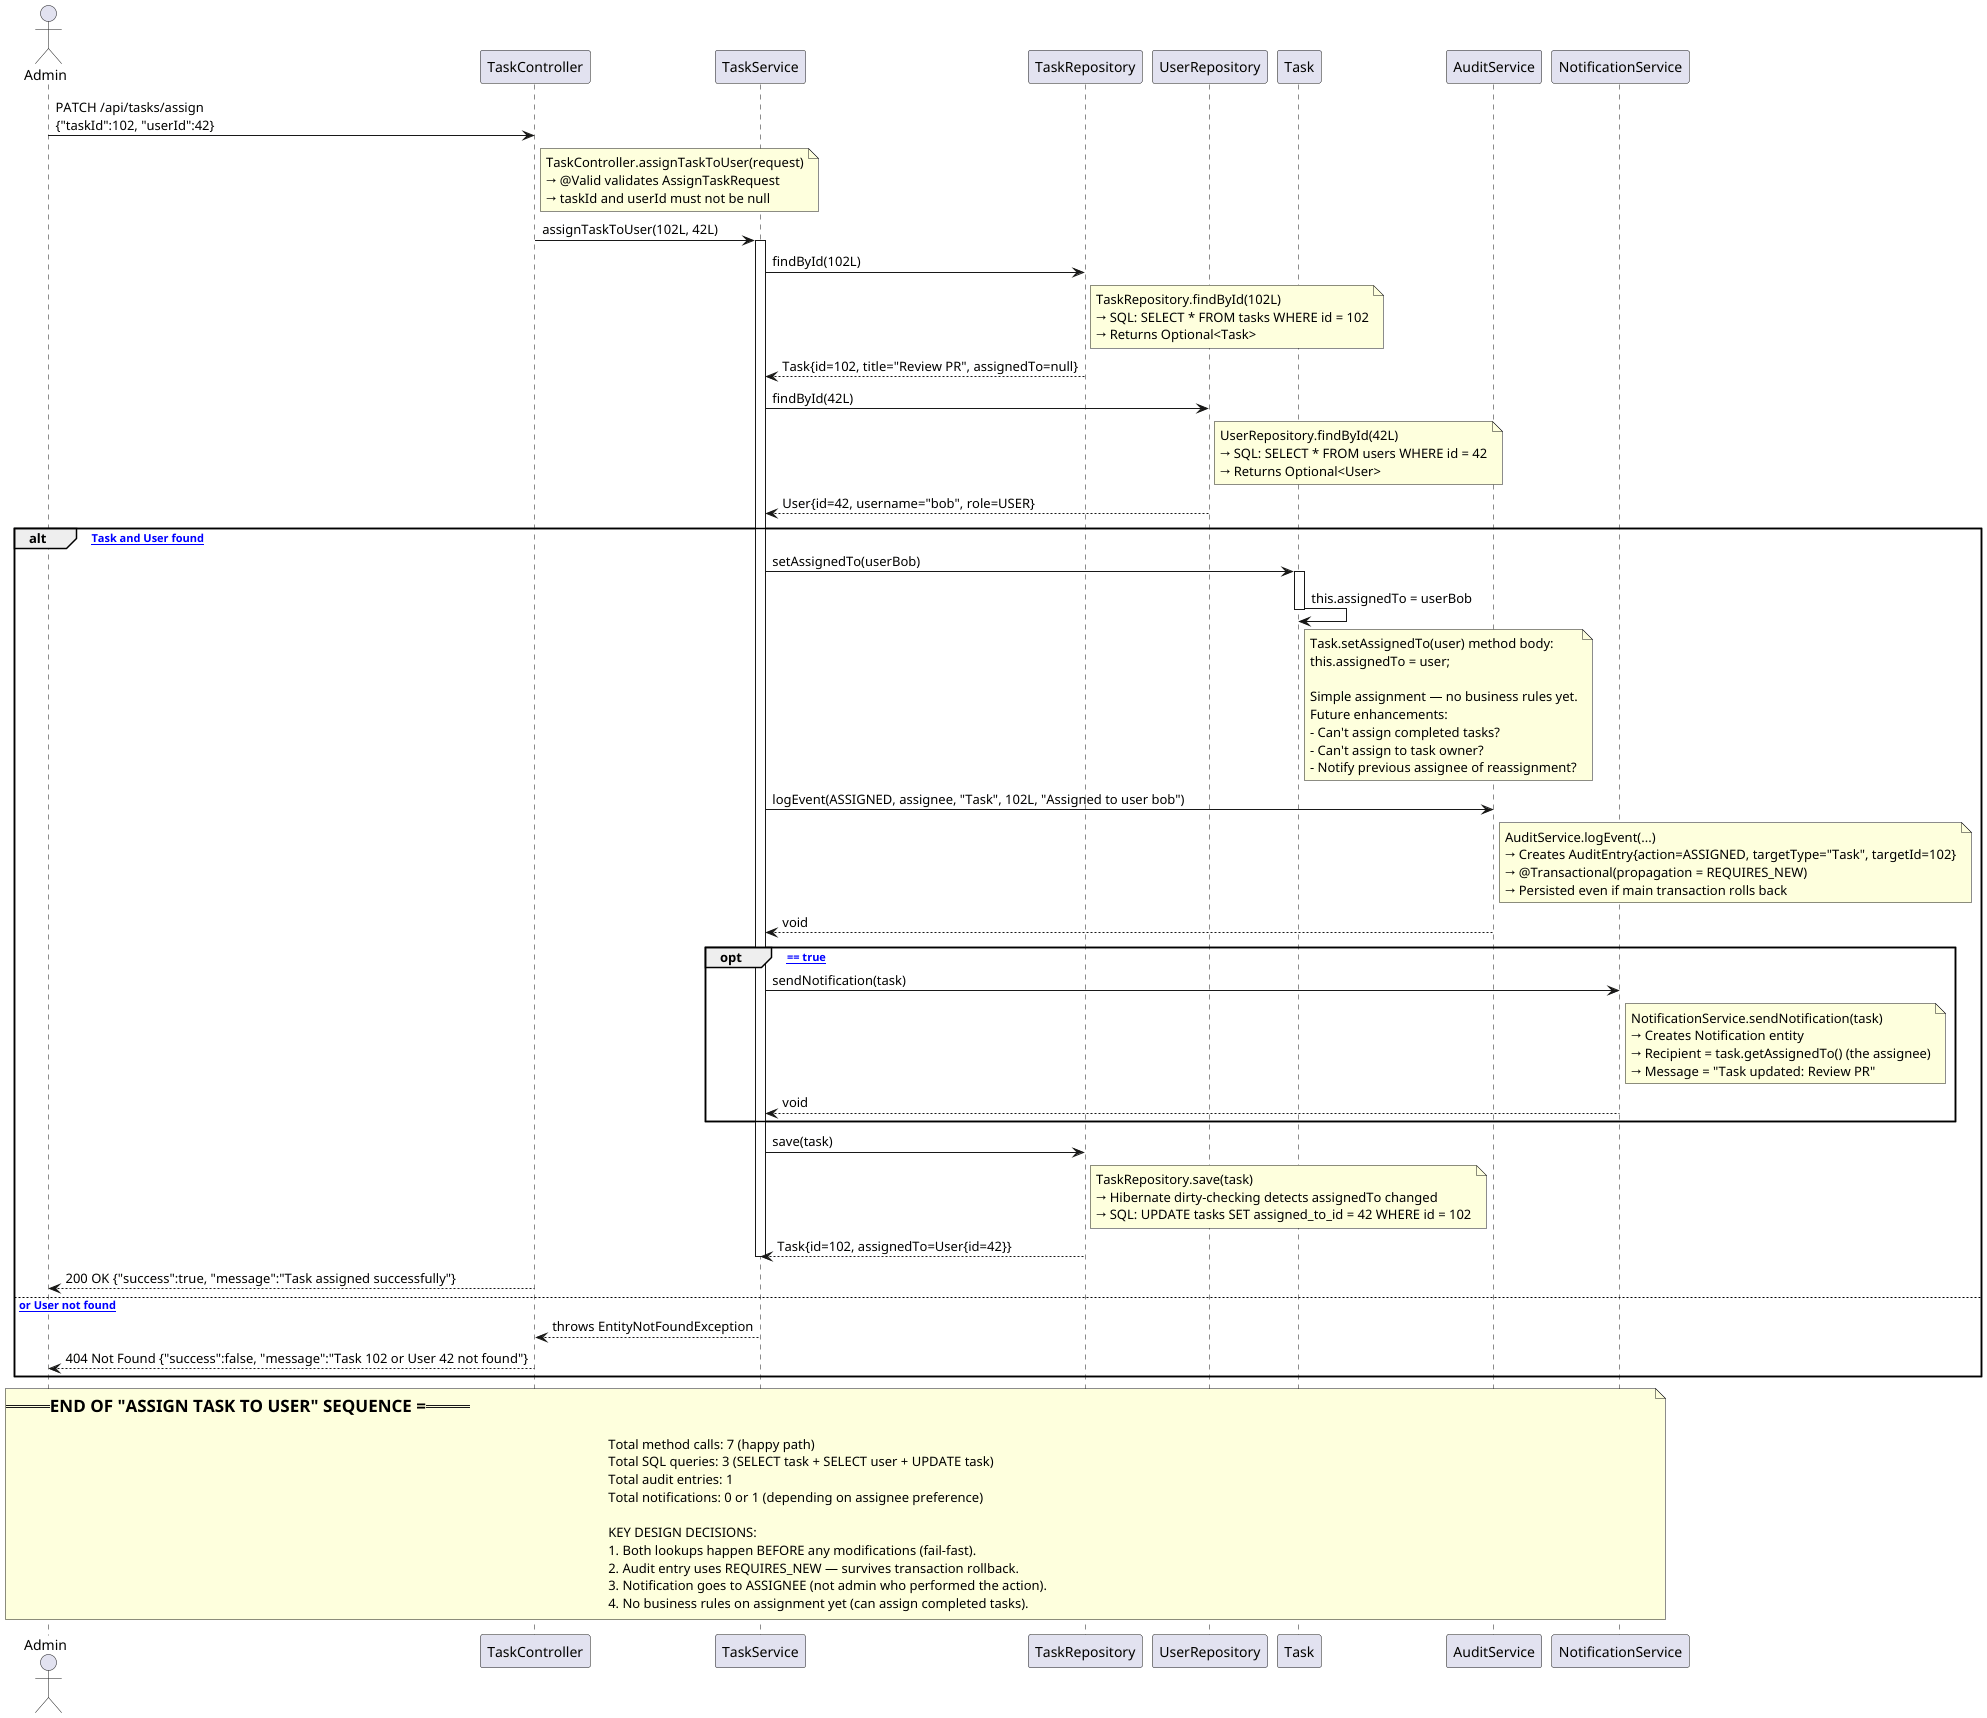

The diagram above was rendered by PlantUML. Its source (embedded in the PNG):
@startuml diagram3d_sequence_uc5
' =============================================================================
' SEQUENCE DIAGRAM: Assign Task to User (UC5)
' =============================================================================
' Traces the exact execution path from HTTP request to database and back.
'
' CODE TRACE:
'   TaskController.assignTaskToUser()  (REST endpoint)
'   → TaskService.assignTaskToUser()
'     → TaskRepository.findById()      (find the task)
'     → UserRepository.findById()      (find the assignee)
'     → Task.setAssignedTo()           (domain logic)
'     → AuditService.logEvent()
'     → NotificationService.sendNotification()  (if assignee has notifications)
'     → TaskRepository.save()
'
' KEY DIFFERENCE from UC2:
'   This use case involves TWO database lookups (Task + User)
'   and the notification goes to the ASSIGNEE (not the owner).
' =============================================================================

actor "Admin" as A
participant "TaskController" as TC
participant "TaskService" as TS
participant "TaskRepository" as TR
participant "UserRepository" as UR
participant "Task" as T
participant "AuditService" as AS
participant "NotificationService" as NS

' =============================================================================
' STEP 1: HTTP Request
' =============================================================================
' Code: TaskController.assignTaskToUser(@Valid @RequestBody AssignTaskRequest request)
'   - AssignTaskRequest contains: taskId=102, userId=42
'   - @Valid triggers Bean Validation (@NotNull on both fields)
'   - Validation failure → GlobalExceptionHandler returns 400
' =============================================================================

A -> TC : PATCH /api/tasks/assign\n{"taskId":102, "userId":42}
note right of TC
  TaskController.assignTaskToUser(request)
  → @Valid validates AssignTaskRequest
  → taskId and userId must not be null
end note

TC -> TS : assignTaskToUser(102L, 42L)
activate TS

' =============================================================================
' STEP 2: Find the Task
' =============================================================================
' Maps to: TS -> TR : findById(102)
'
' Code: taskRepository.findById(taskId)
'   Generates: SELECT * FROM tasks WHERE id = 102
'   Returns: Optional<Task>
'   If empty → EntityNotFoundException → 404
' =============================================================================

TS -> TR : findById(102L)
note right of TR
  TaskRepository.findById(102L)
  → SQL: SELECT * FROM tasks WHERE id = 102
  → Returns Optional<Task>
end note

TR --> TS : Task{id=102, title="Review PR", assignedTo=null}

' =============================================================================
' STEP 3: Find the Assignee User
' =============================================================================
' Maps to: TS -> UR : findById(42)
'
' Code: userRepository.findById(userId)
'   Generates: SELECT * FROM users WHERE id = 42
'   Returns: Optional<User>
'   If empty → EntityNotFoundException → 404
'
' Note: Both lookups happen BEFORE any state changes.
' This is fail-fast: if either doesn't exist, nothing is modified.
' =============================================================================

TS -> UR : findById(42L)
note right of UR
  UserRepository.findById(42L)
  → SQL: SELECT * FROM users WHERE id = 42
  → Returns Optional<User>
end note

UR --> TS : User{id=42, username="bob", role=USER}

' =============================================================================
' Alternative Path: Task or User Not Found
' =============================================================================
' This alt fragment mirrors the error handling in the code:
'   if (task == null) throw new EntityNotFoundException("Task not found: " + taskId);
'   if (assignee == null) throw new EntityNotFoundException("User not found: " + userId);
'
' Exception → GlobalExceptionHandler.handleNotFound() → 404 JSON response
' =============================================================================

alt [Both Task and User found]

    ' =========================================================================
    ' STEP 4: Execute domain logic
    ' =========================================================================
    ' Maps to: TS -> T : setAssignedTo(User #42)
    '
    ' Code: task.setAssignedTo(assignee)
    '   - Currently no business rules (can assign completed tasks, etc.)
    '   - Rules can be added here later (e.g., "can't assign completed task")
    ' =========================================================================

    TS -> T : setAssignedTo(userBob)
    activate T

    ' =========================================================================
    ' STEP 5: Internal state change
    ' =========================================================================
    ' Maps to: T -> T : this.assignedTo = User #42
    '
    ' Code (inside Task.java):
    '   public void setAssignedTo(User user) {
    '       this.assignedTo = user;
    '   }
    ' =========================================================================

    T -> T : this.assignedTo = userBob
    note right of T
      Task.setAssignedTo(user) method body:
      this.assignedTo = user;
      
      Simple assignment — no business rules yet.
      Future enhancements:
      - Can't assign completed tasks?
      - Can't assign to task owner?
      - Notify previous assignee of reassignment?
    end note

    deactivate T

    ' =========================================================================
    ' STEP 6: Audit the assignment
    ' =========================================================================
    ' Maps to: TS -> AS : logEvent(ASSIGNED, ...)
    '
    ' Code: auditService.logEvent(
    '           AuditAction.ASSIGNED,
    '           assignee,
    '           "Task",
    '           taskId,
    '           "Task assigned to user " + assignee.getUsername()
    '       )
    '
    ' Records: "Task #102 was assigned to user 'bob'"
    ' The assignee is recorded as the actor (the assignment was done
    ' FOR them, even though the admin triggered it).
    ' =========================================================================

    TS -> AS : logEvent(ASSIGNED, assignee, "Task", 102L, "Assigned to user bob")
    note right of AS
      AuditService.logEvent(...)
      → Creates AuditEntry{action=ASSIGNED, targetType="Task", targetId=102}
      → @Transactional(propagation = REQUIRES_NEW)
      → Persisted even if main transaction rolls back
    end note
    AS --> TS : void

    ' =========================================================================
    ' STEP 7: Conditional notification
    ' =========================================================================
    ' Maps to: opt [assignee.isNotificationEnabled() == true]
    '
    ' Code (inside TaskService.assignTaskToUser):
    '   if (assignee.isNotificationEnabled()) {
    '       notificationService.sendNotification(task);
    '   }
    '
    ' NOTIFICATION GOES TO THE ASSIGNEE (not the owner).
    ' The assignee wants to know: "Someone assigned a task to me."
    ' =========================================================================

    opt [assignee.isNotificationEnabled() == true]
        TS -> NS : sendNotification(task)
        note right of NS
          NotificationService.sendNotification(task)
          → Creates Notification entity
          → Recipient = task.getAssignedTo() (the assignee)
          → Message = "Task updated: Review PR"
        end note
        NS --> TS : void
    end

    ' =========================================================================
    ' STEP 8: Persist
    ' =========================================================================
    ' Maps to: TS -> TR : save(Task #102)
    '
    ' Code: taskRepository.save(task)
    '   Generates: UPDATE tasks SET assigned_to_id = 42 WHERE id = 102
    ' =========================================================================

    TS -> TR : save(task)
    note right of TR
      TaskRepository.save(task)
      → Hibernate dirty-checking detects assignedTo changed
      → SQL: UPDATE tasks SET assigned_to_id = 42 WHERE id = 102
    end note
    TR --> TS : Task{id=102, assignedTo=User{id=42}}

    deactivate TS

    ' =========================================================================
    ' STEP 9: Success response
    ' =========================================================================
    ' Code: return ResponseEntity.ok(
    '           ApiResponse.success("Task assigned successfully")
    '       )
    ' =========================================================================

    TC --> A : 200 OK {"success":true, "message":"Task assigned successfully"}

else [Task or User not found]
    ' =========================================================================
    ' ERROR PATH: One of the lookups failed
    ' =========================================================================
    ' EntityNotFoundException is thrown by .orElseThrow()
    ' → GlobalExceptionHandler.handleNotFound() catches it
    ' → Returns 404 with JSON: {"success":false, "message":"Task not found: 102"}
    ' =========================================================================
    
    TS --> TC : throws EntityNotFoundException
    deactivate TS
    TC --> A : 404 Not Found {"success":false, "message":"Task 102 or User 42 not found"}

end

note over A, NS
  === END OF "ASSIGN TASK TO USER" SEQUENCE ===
  
  Total method calls: 7 (happy path)
  Total SQL queries: 3 (SELECT task + SELECT user + UPDATE task)
  Total audit entries: 1
  Total notifications: 0 or 1 (depending on assignee preference)
  
  KEY DESIGN DECISIONS:
  1. Both lookups happen BEFORE any modifications (fail-fast).
  2. Audit entry uses REQUIRES_NEW — survives transaction rollback.
  3. Notification goes to ASSIGNEE (not admin who performed the action).
  4. No business rules on assignment yet (can assign completed tasks).
end note

@enduml